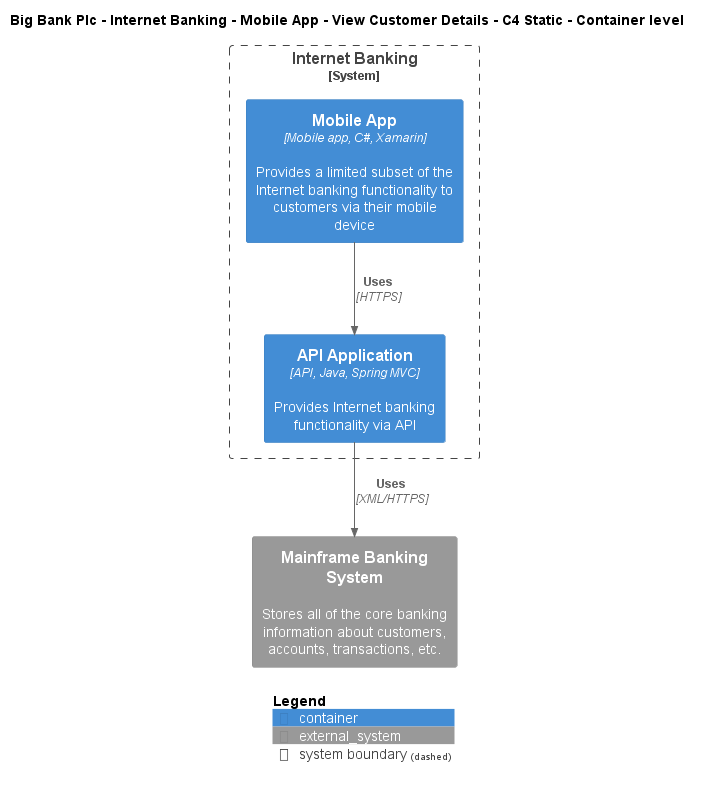

The diagram above was rendered by PlantUML. Its source (embedded in the PNG):
@startuml
!include ..\..\..\..\..\..\..\.c4s\C4_Container.puml

AddElementTag("c4interflow:lifecycle:new", $bgColor=green, $fontColor=#ffffff, $borderColor=green, $shadowing="False")
AddElementTag("c4interflow:lifecycle:changed", $bgColor=orange, $fontColor=#ffffff, $borderColor=orange, $shadowing="False")
AddElementTag("c4interflow:lifecycle:removed", $bgColor=red, $fontColor=#ffffff, $borderColor=red, $shadowing="False")

AddRelTag("c4interflow:lifecycle:new", $textColor=green, $lineColor=green)
AddRelTag("c4interflow:lifecycle:changed", $textColor=orange, $lineColor=orange)
AddRelTag("c4interflow:lifecycle:removed", $textColor=red, $lineColor=red)

SHOW_PERSON_PORTRAIT()
LAYOUT_TOP_DOWN()

skinparam linetype polyline

title Big Bank Plc - Internet Banking - Mobile App - View Customer Details - C4 Static - Container level


System_Boundary(BigBankPlc.SoftwareSystems.InternetBanking, "Internet Banking") {
    Container(BigBankPlc.SoftwareSystems.InternetBanking.Containers.MobileApp, "Mobile App", "Mobile app, C#, Xamarin", "Provides a limited subset of the Internet banking functionality to customers via their mobile device")
    Container(BigBankPlc.SoftwareSystems.InternetBanking.Containers.APIApplication, "API Application", "API, Java, Spring MVC", "Provides Internet banking functionality via API")
}
System_Ext(BigBankPlc.SoftwareSystems.MainframeBankingSystem, "Mainframe Banking System", "Stores all of the core banking information about customers, accounts, transactions, etc.")

Rel(BigBankPlc.SoftwareSystems.InternetBanking.Containers.MobileApp, BigBankPlc.SoftwareSystems.InternetBanking.Containers.APIApplication, "Uses", "HTTPS", $tags="protocol:https")
Rel(BigBankPlc.SoftwareSystems.InternetBanking.Containers.APIApplication, BigBankPlc.SoftwareSystems.MainframeBankingSystem, "Uses", "XML/HTTPS", $tags="protocol:xml/https")


SHOW_LEGEND()
@enduml